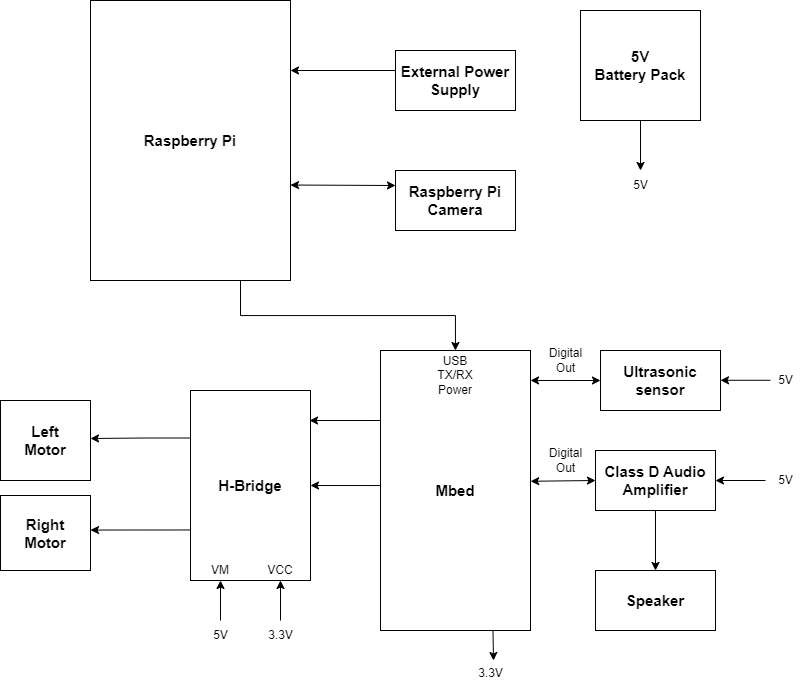

The diagram above was exported from draw.io. Its source (the exported page's mxGraphModel, read from the mxfile embedded in the PNG):
<mxGraphModel dx="934" dy="506" grid="1" gridSize="10" guides="1" tooltips="1" connect="1" arrows="1" fold="1" page="1" pageScale="1" pageWidth="850" pageHeight="1100" math="0" shadow="0">
  <root>
    <mxCell id="0" />
    <mxCell id="1" parent="0" />
    <mxCell id="44XGFKRtwVO0LljZLxGS-32" style="edgeStyle=orthogonalEdgeStyle;rounded=0;orthogonalLoop=1;jettySize=auto;html=1;exitX=0;exitY=0.25;exitDx=0;exitDy=0;entryX=0.992;entryY=0.158;entryDx=0;entryDy=0;entryPerimeter=0;" parent="1" source="R5v7StRL_cFKvKpl6JRx-4" target="44XGFKRtwVO0LljZLxGS-7" edge="1">
      <mxGeometry relative="1" as="geometry" />
    </mxCell>
    <mxCell id="44XGFKRtwVO0LljZLxGS-34" style="edgeStyle=orthogonalEdgeStyle;rounded=0;orthogonalLoop=1;jettySize=auto;html=1;exitX=0;exitY=0.5;exitDx=0;exitDy=0;entryX=1;entryY=0.5;entryDx=0;entryDy=0;" parent="1" source="R5v7StRL_cFKvKpl6JRx-4" target="44XGFKRtwVO0LljZLxGS-7" edge="1">
      <mxGeometry relative="1" as="geometry">
        <Array as="points">
          <mxPoint x="400" y="495" />
        </Array>
      </mxGeometry>
    </mxCell>
    <mxCell id="R5v7StRL_cFKvKpl6JRx-4" value="&lt;font style=&quot;font-size: 15px;&quot;&gt;&lt;b&gt;Mbed&lt;/b&gt;&lt;/font&gt;" style="rounded=0;whiteSpace=wrap;html=1;" parent="1" vertex="1">
      <mxGeometry x="400" y="360" width="150" height="280" as="geometry" />
    </mxCell>
    <mxCell id="44XGFKRtwVO0LljZLxGS-1" value="&lt;font style=&quot;font-size: 15px;&quot;&gt;&lt;b&gt;Ultrasonic sensor&lt;/b&gt;&lt;/font&gt;" style="rounded=0;whiteSpace=wrap;html=1;" parent="1" vertex="1">
      <mxGeometry x="620" y="360" width="120" height="60" as="geometry" />
    </mxCell>
    <mxCell id="44XGFKRtwVO0LljZLxGS-29" style="edgeStyle=orthogonalEdgeStyle;rounded=0;orthogonalLoop=1;jettySize=auto;html=1;exitX=0.75;exitY=1;exitDx=0;exitDy=0;" parent="1" source="R5v7StRL_cFKvKpl6JRx-6" target="R5v7StRL_cFKvKpl6JRx-4" edge="1">
      <mxGeometry relative="1" as="geometry" />
    </mxCell>
    <mxCell id="R5v7StRL_cFKvKpl6JRx-6" value="&lt;font style=&quot;font-size: 15px;&quot;&gt;&lt;b&gt;Raspberry Pi&lt;/b&gt;&lt;/font&gt;" style="rounded=0;whiteSpace=wrap;html=1;" parent="1" vertex="1">
      <mxGeometry x="110" y="10" width="200" height="280" as="geometry" />
    </mxCell>
    <mxCell id="44XGFKRtwVO0LljZLxGS-4" value="&lt;b style=&quot;font-size: 15px;&quot;&gt;Class D Audio&lt;br&gt;Amplifier&lt;/b&gt;" style="rounded=0;whiteSpace=wrap;html=1;" parent="1" vertex="1">
      <mxGeometry x="615" y="460" width="120" height="60" as="geometry" />
    </mxCell>
    <mxCell id="44XGFKRtwVO0LljZLxGS-5" value="&lt;font style=&quot;font-size: 15px;&quot;&gt;&lt;b&gt;Speaker&lt;/b&gt;&lt;/font&gt;" style="rounded=0;whiteSpace=wrap;html=1;" parent="1" vertex="1">
      <mxGeometry x="615" y="580" width="120" height="60" as="geometry" />
    </mxCell>
    <mxCell id="44XGFKRtwVO0LljZLxGS-6" value="&lt;font style=&quot;font-size: 15px;&quot;&gt;&lt;b&gt;5V&lt;br&gt;Battery Pack&lt;/b&gt;&lt;/font&gt;" style="rounded=0;whiteSpace=wrap;html=1;" parent="1" vertex="1">
      <mxGeometry x="600" y="20" width="120" height="110" as="geometry" />
    </mxCell>
    <mxCell id="44XGFKRtwVO0LljZLxGS-35" style="edgeStyle=orthogonalEdgeStyle;rounded=0;orthogonalLoop=1;jettySize=auto;html=1;exitX=0;exitY=0.25;exitDx=0;exitDy=0;" parent="1" source="44XGFKRtwVO0LljZLxGS-7" edge="1">
      <mxGeometry relative="1" as="geometry">
        <mxPoint x="110" y="448" as="targetPoint" />
      </mxGeometry>
    </mxCell>
    <mxCell id="44XGFKRtwVO0LljZLxGS-36" style="edgeStyle=orthogonalEdgeStyle;rounded=0;orthogonalLoop=1;jettySize=auto;html=1;exitX=0.002;exitY=0.734;exitDx=0;exitDy=0;entryX=1.011;entryY=0.462;entryDx=0;entryDy=0;entryPerimeter=0;exitPerimeter=0;" parent="1" source="44XGFKRtwVO0LljZLxGS-7" target="44XGFKRtwVO0LljZLxGS-9" edge="1">
      <mxGeometry relative="1" as="geometry">
        <Array as="points">
          <mxPoint x="110" y="540" />
        </Array>
      </mxGeometry>
    </mxCell>
    <mxCell id="44XGFKRtwVO0LljZLxGS-7" value="&lt;font size=&quot;1&quot; style=&quot;&quot;&gt;&lt;b style=&quot;font-size: 15px;&quot;&gt;H-Bridge&lt;/b&gt;&lt;/font&gt;" style="whiteSpace=wrap;html=1;" parent="1" vertex="1">
      <mxGeometry x="210" y="400" width="120" height="190" as="geometry" />
    </mxCell>
    <mxCell id="44XGFKRtwVO0LljZLxGS-8" value="&lt;font style=&quot;font-size: 15px;&quot;&gt;&lt;b&gt;Left&lt;br&gt;Motor&lt;/b&gt;&lt;/font&gt;" style="rounded=0;whiteSpace=wrap;html=1;" parent="1" vertex="1">
      <mxGeometry x="20" y="410" width="90" height="80" as="geometry" />
    </mxCell>
    <mxCell id="44XGFKRtwVO0LljZLxGS-9" value="&lt;b style=&quot;font-size: 15px;&quot;&gt;Right&lt;br&gt;Motor&lt;/b&gt;" style="rounded=0;whiteSpace=wrap;html=1;" parent="1" vertex="1">
      <mxGeometry x="20" y="505" width="90" height="75" as="geometry" />
    </mxCell>
    <mxCell id="44XGFKRtwVO0LljZLxGS-10" value="&lt;font style=&quot;font-size: 15px;&quot;&gt;&lt;b&gt;Raspberry Pi&lt;br&gt;Camera&lt;/b&gt;&lt;/font&gt;" style="rounded=0;whiteSpace=wrap;html=1;" parent="1" vertex="1">
      <mxGeometry x="415" y="180" width="120" height="60" as="geometry" />
    </mxCell>
    <mxCell id="44XGFKRtwVO0LljZLxGS-11" value="" style="endArrow=classic;startArrow=classic;html=1;rounded=0;entryX=0;entryY=0.5;entryDx=0;entryDy=0;exitX=1;exitY=0.107;exitDx=0;exitDy=0;exitPerimeter=0;" parent="1" source="R5v7StRL_cFKvKpl6JRx-4" target="44XGFKRtwVO0LljZLxGS-1" edge="1">
      <mxGeometry width="50" height="50" relative="1" as="geometry">
        <mxPoint x="410" y="490" as="sourcePoint" />
        <mxPoint x="460" y="440" as="targetPoint" />
      </mxGeometry>
    </mxCell>
    <mxCell id="44XGFKRtwVO0LljZLxGS-15" value="" style="endArrow=classic;startArrow=classic;html=1;rounded=0;entryX=0;entryY=0.5;entryDx=0;entryDy=0;exitX=1.001;exitY=0.467;exitDx=0;exitDy=0;exitPerimeter=0;" parent="1" source="R5v7StRL_cFKvKpl6JRx-4" target="44XGFKRtwVO0LljZLxGS-4" edge="1">
      <mxGeometry width="50" height="50" relative="1" as="geometry">
        <mxPoint x="410" y="490" as="sourcePoint" />
        <mxPoint x="460" y="440" as="targetPoint" />
      </mxGeometry>
    </mxCell>
    <mxCell id="44XGFKRtwVO0LljZLxGS-16" value="Digital&lt;br&gt;Out" style="text;html=1;align=center;verticalAlign=middle;resizable=0;points=[];autosize=1;strokeColor=none;fillColor=none;" parent="1" vertex="1">
      <mxGeometry x="555" y="450" width="60" height="40" as="geometry" />
    </mxCell>
    <mxCell id="44XGFKRtwVO0LljZLxGS-17" value="" style="endArrow=classic;html=1;rounded=0;entryX=0.5;entryY=0;entryDx=0;entryDy=0;" parent="1" source="44XGFKRtwVO0LljZLxGS-4" target="44XGFKRtwVO0LljZLxGS-5" edge="1">
      <mxGeometry width="50" height="50" relative="1" as="geometry">
        <mxPoint x="405" y="370" as="sourcePoint" />
        <mxPoint x="455" y="320" as="targetPoint" />
      </mxGeometry>
    </mxCell>
    <mxCell id="44XGFKRtwVO0LljZLxGS-18" value="" style="endArrow=classic;html=1;rounded=0;exitX=0.5;exitY=1;exitDx=0;exitDy=0;" parent="1" source="44XGFKRtwVO0LljZLxGS-6" edge="1">
      <mxGeometry width="50" height="50" relative="1" as="geometry">
        <mxPoint x="480" y="410" as="sourcePoint" />
        <mxPoint x="660" y="180" as="targetPoint" />
      </mxGeometry>
    </mxCell>
    <mxCell id="44XGFKRtwVO0LljZLxGS-19" value="5V" style="text;html=1;align=center;verticalAlign=middle;resizable=0;points=[];autosize=1;strokeColor=none;fillColor=none;" parent="1" vertex="1">
      <mxGeometry x="640" y="180" width="40" height="30" as="geometry" />
    </mxCell>
    <mxCell id="44XGFKRtwVO0LljZLxGS-20" value="" style="endArrow=classic;html=1;rounded=0;" parent="1" edge="1">
      <mxGeometry width="50" height="50" relative="1" as="geometry">
        <mxPoint x="790" y="389.78" as="sourcePoint" />
        <mxPoint x="740" y="389.78" as="targetPoint" />
      </mxGeometry>
    </mxCell>
    <mxCell id="44XGFKRtwVO0LljZLxGS-21" value="5V" style="text;html=1;align=center;verticalAlign=middle;resizable=0;points=[];autosize=1;strokeColor=none;fillColor=none;" parent="1" vertex="1">
      <mxGeometry x="785" y="375" width="40" height="30" as="geometry" />
    </mxCell>
    <mxCell id="44XGFKRtwVO0LljZLxGS-24" value="" style="endArrow=classic;html=1;rounded=0;entryX=1;entryY=0.5;entryDx=0;entryDy=0;" parent="1" target="44XGFKRtwVO0LljZLxGS-4" edge="1">
      <mxGeometry width="50" height="50" relative="1" as="geometry">
        <mxPoint x="785" y="490" as="sourcePoint" />
        <mxPoint x="525" y="290" as="targetPoint" />
      </mxGeometry>
    </mxCell>
    <mxCell id="44XGFKRtwVO0LljZLxGS-25" value="5V" style="text;html=1;align=center;verticalAlign=middle;resizable=0;points=[];autosize=1;strokeColor=none;fillColor=none;" parent="1" vertex="1">
      <mxGeometry x="785" y="475" width="40" height="30" as="geometry" />
    </mxCell>
    <mxCell id="44XGFKRtwVO0LljZLxGS-26" value="" style="endArrow=classic;html=1;rounded=0;exitX=0.75;exitY=1;exitDx=0;exitDy=0;" parent="1" source="R5v7StRL_cFKvKpl6JRx-4" edge="1">
      <mxGeometry width="50" height="50" relative="1" as="geometry">
        <mxPoint x="480" y="450" as="sourcePoint" />
        <mxPoint x="513" y="670" as="targetPoint" />
      </mxGeometry>
    </mxCell>
    <mxCell id="44XGFKRtwVO0LljZLxGS-27" value="3.3V" style="text;html=1;align=center;verticalAlign=middle;resizable=0;points=[];autosize=1;strokeColor=none;fillColor=none;" parent="1" vertex="1">
      <mxGeometry x="485" y="668" width="50" height="30" as="geometry" />
    </mxCell>
    <mxCell id="44XGFKRtwVO0LljZLxGS-28" value="" style="endArrow=classic;startArrow=classic;html=1;rounded=0;exitX=1;exitY=0.659;exitDx=0;exitDy=0;exitPerimeter=0;entryX=0;entryY=0.25;entryDx=0;entryDy=0;" parent="1" source="R5v7StRL_cFKvKpl6JRx-6" target="44XGFKRtwVO0LljZLxGS-10" edge="1">
      <mxGeometry width="50" height="50" relative="1" as="geometry">
        <mxPoint x="480" y="450" as="sourcePoint" />
        <mxPoint x="530" y="400" as="targetPoint" />
      </mxGeometry>
    </mxCell>
    <mxCell id="44XGFKRtwVO0LljZLxGS-30" value="USB&lt;br&gt;TX/RX&lt;br&gt;Power" style="text;html=1;strokeColor=none;fillColor=none;align=center;verticalAlign=middle;whiteSpace=wrap;rounded=0;" parent="1" vertex="1">
      <mxGeometry x="445" y="370" width="60" height="30" as="geometry" />
    </mxCell>
    <mxCell id="44XGFKRtwVO0LljZLxGS-37" value="" style="endArrow=classic;html=1;rounded=0;entryX=0.25;entryY=1;entryDx=0;entryDy=0;" parent="1" target="44XGFKRtwVO0LljZLxGS-7" edge="1">
      <mxGeometry width="50" height="50" relative="1" as="geometry">
        <mxPoint x="240" y="630" as="sourcePoint" />
        <mxPoint x="440" y="450" as="targetPoint" />
      </mxGeometry>
    </mxCell>
    <mxCell id="44XGFKRtwVO0LljZLxGS-39" value="" style="endArrow=classic;html=1;rounded=0;entryX=0.75;entryY=1;entryDx=0;entryDy=0;" parent="1" target="44XGFKRtwVO0LljZLxGS-7" edge="1">
      <mxGeometry width="50" height="50" relative="1" as="geometry">
        <mxPoint x="300" y="630" as="sourcePoint" />
        <mxPoint x="440" y="450" as="targetPoint" />
      </mxGeometry>
    </mxCell>
    <mxCell id="44XGFKRtwVO0LljZLxGS-40" value="3.3V" style="text;html=1;align=center;verticalAlign=middle;resizable=0;points=[];autosize=1;strokeColor=none;fillColor=none;" parent="1" vertex="1">
      <mxGeometry x="275" y="630" width="50" height="30" as="geometry" />
    </mxCell>
    <mxCell id="44XGFKRtwVO0LljZLxGS-41" value="5V" style="text;html=1;align=center;verticalAlign=middle;resizable=0;points=[];autosize=1;strokeColor=none;fillColor=none;" parent="1" vertex="1">
      <mxGeometry x="220" y="630" width="40" height="30" as="geometry" />
    </mxCell>
    <mxCell id="44XGFKRtwVO0LljZLxGS-42" value="VM" style="text;html=1;strokeColor=none;fillColor=none;align=center;verticalAlign=middle;whiteSpace=wrap;rounded=0;" parent="1" vertex="1">
      <mxGeometry x="210" y="565" width="60" height="30" as="geometry" />
    </mxCell>
    <mxCell id="44XGFKRtwVO0LljZLxGS-43" value="VCC" style="text;html=1;strokeColor=none;fillColor=none;align=center;verticalAlign=middle;whiteSpace=wrap;rounded=0;" parent="1" vertex="1">
      <mxGeometry x="270" y="565" width="60" height="30" as="geometry" />
    </mxCell>
    <mxCell id="44XGFKRtwVO0LljZLxGS-45" style="edgeStyle=orthogonalEdgeStyle;rounded=0;orthogonalLoop=1;jettySize=auto;html=1;exitX=0;exitY=0.5;exitDx=0;exitDy=0;entryX=1;entryY=0.25;entryDx=0;entryDy=0;" parent="1" source="44XGFKRtwVO0LljZLxGS-44" target="R5v7StRL_cFKvKpl6JRx-6" edge="1">
      <mxGeometry relative="1" as="geometry">
        <Array as="points">
          <mxPoint x="415" y="80" />
        </Array>
      </mxGeometry>
    </mxCell>
    <mxCell id="44XGFKRtwVO0LljZLxGS-44" value="&lt;span style=&quot;font-size: 15px;&quot;&gt;&lt;b&gt;External Power Supply&lt;/b&gt;&lt;/span&gt;" style="rounded=0;whiteSpace=wrap;html=1;" parent="1" vertex="1">
      <mxGeometry x="415" y="60" width="120" height="60" as="geometry" />
    </mxCell>
    <mxCell id="isUAAO5sKjgjRaEWxm51-3" value="Digital&lt;br&gt;Out" style="text;html=1;align=center;verticalAlign=middle;resizable=0;points=[];autosize=1;strokeColor=none;fillColor=none;" parent="1" vertex="1">
      <mxGeometry x="555" y="350" width="60" height="40" as="geometry" />
    </mxCell>
  </root>
</mxGraphModel>